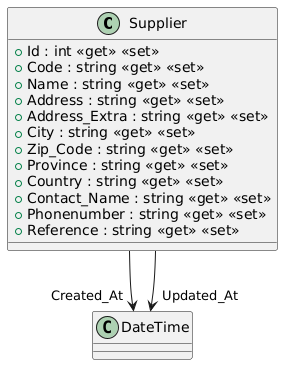

The diagram above was rendered by PlantUML. Its source (embedded in the PNG):
@startuml
class Supplier {
    + Id : int <<get>> <<set>>
    + Code : string <<get>> <<set>>
    + Name : string <<get>> <<set>>
    + Address : string <<get>> <<set>>
    + Address_Extra : string <<get>> <<set>>
    + City : string <<get>> <<set>>
    + Zip_Code : string <<get>> <<set>>
    + Province : string <<get>> <<set>>
    + Country : string <<get>> <<set>>
    + Contact_Name : string <<get>> <<set>>
    + Phonenumber : string <<get>> <<set>>
    + Reference : string <<get>> <<set>>
}
Supplier --> "Created_At" DateTime
Supplier --> "Updated_At" DateTime
@enduml